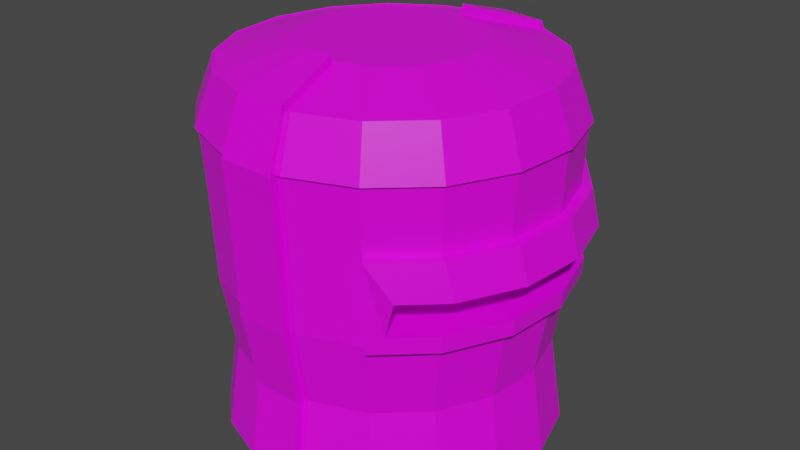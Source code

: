 # Source: copper_helmet_heavy.blend  (saved by Blender 2.90.8; exported with 4.5.12 LTS)
import bpy
from mathutils import Matrix  # noqa: F401  (used for matrix-valued properties, if any)

bpy.ops.wm.read_factory_settings(use_empty=True)
scene = bpy.context.scene
scene.name = 'Scene'

# ---- collections
col_collection = bpy.data.collections.new('Collection'); scene.collection.children.link(col_collection)

# ---- images (referenced by path relative to the original .blend; pixels are not part of the script)
import os
ASSET_DIR = os.environ.get("B2B_ASSET_DIR", "")  # directory of the original .blend (textures are referenced by path, not embedded)
HERE = os.path.dirname(os.path.abspath(__file__))  # packed textures are extracted next to this script under _unpacked/

def load_image(name, relpath, width, height, colorspace="sRGB"):
    """Load a texture the original file referenced (path relative to the .blend, or extracted next to this script)."""
    p = next((c for c in (os.path.join(HERE, relpath), os.path.join(ASSET_DIR, relpath)) if relpath and os.path.exists(c)), "")
    if p:
        img = bpy.data.images.load(p, check_existing=True)
        img.name = name
    else:  # same state as the original file: an image datablock whose file is absent (Cycles renders it pink)
        img = bpy.data.images.new(name, width, height)
        img.source = "FILE"
        img.filepath = "//" + (relpath or name)
    img.colorspace_settings.name = colorspace
    return img
img_colourpalette_png = load_image('colourpalette.png', 'colourpalette.png', 1024, 1024, 'sRGB')

# ---- materials (node trees are filled in below, after node groups)
mat_material = bpy.data.materials.new('Material')
mat_material.alpha_threshold = 0.0
mat_material.use_transparent_shadow = False
mat_material.line_color = (0.0, 0.0, 0.0, 1.0)

# ---- material node trees
mat_material.use_nodes = True; mat_material.node_tree.nodes.clear()
_N = mat_material.node_tree.nodes; _L = mat_material.node_tree.links
n0 = _N.new('ShaderNodeOutputMaterial'); n0.name = 'Material Output'; n0.location = (300, 300)
n1 = _N.new('ShaderNodeBsdfPrincipled'); n1.name = 'Principled BSDF'; n1.location = (10, 300)
n1.distribution = 'GGX'
n1.subsurface_method = 'BURLEY'
n1.inputs[2].default_value = 0.4
n1.inputs[3].default_value = 1.45
n1.inputs[27].default_value = (0.0, 0.0, 0.0, 1.0)
n1.inputs[28].default_value = 1.0
n2 = _N.new('ShaderNodeTexImage'); n2.name = 'Image Texture'; n2.location = (-307, 223)
n2.image = img_colourpalette_png
n3 = _N.new('ShaderNodeTexCoord'); n3.name = 'Texture Coordinate'; n3.location = (-499, 238)
_L.new(n1.outputs[0], n0.inputs[0])
_L.new(n2.outputs[0], n1.inputs[0])
_L.new(n3.outputs[2], n2.inputs[0])
n0.is_active_output = True

# ---- world
world_world = bpy.data.worlds.new('World'); scene.world = world_world
world_world.use_nodes = True; world_world.node_tree.nodes.clear()
_N = world_world.node_tree.nodes; _L = world_world.node_tree.links
n0 = _N.new('ShaderNodeOutputWorld'); n0.name = 'World Output'; n0.location = (300, 300)
n1 = _N.new('ShaderNodeBackground'); n1.name = 'Background'; n1.location = (10, 300)
n1.inputs[0].default_value = (0.05088, 0.05088, 0.05088, 1.0)
_L.new(n1.outputs[0], n0.inputs[0])
n0.is_active_output = True
world_world.color = (0.05088, 0.05088, 0.05088)
world_world.use_sun_shadow = False
world_world.sun_shadow_jitter_overblur = 0.0

# ---- meshes
me_cylinder = bpy.data.meshes.new('Cylinder')
me_cylinder.from_pydata([(6.247e-09, 0.9405, -0.7716), (0.3434, 0.877, -0.7716), (0.6404, 0.6951, -0.7716), (0.8509, 0.4192, -0.7716), (0.9465, 0.08678, -0.7716), (0.9143, -0.2574, -0.7716), (0.7586, -0.5668, -0.7716), (0.5004, -0.7997, -0.7716), (0.1456, -0.9247, -0.7716), (-0.1747, -0.9245, -0.7716), (-0.5004, -0.7997, -0.7716), (-0.7586, -0.5668, -0.7716), (-0.9143, -0.2574, -0.7716), (-0.9465, 0.08678, -0.7716), (-0.8509, 0.4192, -0.7716), (-0.6404, 0.6951, -0.7716), (-0.3434, 0.877, -0.7716), (0.02898, 0.555, 0.992), (-8.487e-09, 1.064, 0.5943), (0.02895, 0.9519, 0.8796), (0.1735, 0.528, 0.992), (0.3559, 0.9977, 0.5935), (0.3169, 0.898, 0.8796), (0.3584, 0.3932, 1.0), (0.7167, 0.7862, 0.5943), (0.643, 0.7053, 0.8812), (0.4763, 0.2372, 1.0), (0.9524, 0.4742, 0.5943), (0.8544, 0.4254, 0.8812), (0.5298, 0.04909, 1.0), (1.059, 0.09816, 0.5943), (0.9503, 0.08806, 0.8812), (0.5117, -0.1456, 1.0), (1.023, -0.2912, 0.5943), (0.918, -0.2612, 0.8812), (0.4246, -0.3206, 1.0), (0.849, -0.6411, 0.5943), (0.7616, -0.5752, 0.8812), (0.2801, -0.4524, 1.0), (0.5601, -0.9046, 0.5943), (0.5024, -0.8115, 0.8812), (0.07349, -0.5509, 0.992), (0.1665, -1.046, 0.5935), (0.1465, -0.941, 0.8796), (-0.07349, -0.5509, 0.992), (-0.1665, -1.046, 0.5935), (-0.1465, -0.941, 0.8796), (-0.2801, -0.4524, 1.0), (-0.5601, -0.9046, 0.5943), (-0.5024, -0.8115, 0.8812), (-0.4246, -0.3206, 1.0), (-0.849, -0.6411, 0.5943), (-0.7616, -0.5752, 0.8812), (-0.5117, -0.1456, 1.0), (-1.023, -0.2912, 0.5943), (-0.918, -0.2612, 0.8812), (-0.5298, 0.04909, 1.0), (-1.059, 0.09817, 0.5943), (-0.9503, 0.08806, 0.8812), (-0.4763, 0.2372, 1.0), (-0.9524, 0.4742, 0.5943), (-0.8544, 0.4254, 0.8812), (-0.3584, 0.3932, 1.0), (-0.7167, 0.7862, 0.5943), (-0.643, 0.7053, 0.8812), (-0.1922, 0.4961, 1.0), (-0.3843, 0.9921, 0.5943), (-0.3448, 0.89, 0.8812), (0.02854, 1.016, -0.3108), (0.02853, 1.037, 0.2203), (0.3481, 0.9775, 0.2203), (0.3404, 0.9577, -0.3109), (-0.3689, 0.9523, -0.3114), (-0.3766, 0.9722, 0.22), (0.7607, 0.6867, 0.009701), (0.7518, 0.677, -0.2103), (0.9298, 0.463, 0.009695), (0.9177, 0.457, -0.2103), (1.034, 0.09584, 0.009695), (1.021, 0.0946, -0.2103), (0.999, -0.2842, 0.009695), (0.9861, -0.2806, -0.2103), (0.8289, -0.6259, 0.009696), (0.8181, -0.6178, -0.2103), (0.6215, -0.8148, 0.009701), (0.6146, -0.8036, -0.2103), (0.1626, -1.025, 0.2203), (0.1586, -1.004, -0.3109), (-0.1626, -1.025, 0.2203), (-0.1586, -1.004, -0.3109), (-0.5489, -0.8864, 0.22), (-0.5376, -0.8683, -0.3114), (-0.832, -0.6283, 0.22), (-0.815, -0.6155, -0.3114), (-1.003, -0.2853, 0.22), (-0.9823, -0.2795, -0.3114), (-1.038, 0.0962, 0.22), (-1.017, 0.09423, -0.3114), (-0.9333, 0.4647, 0.22), (-0.9142, 0.4552, -0.3114), (-0.7024, 0.7705, 0.22), (-0.688, 0.7548, -0.3114), (0.7024, 0.7705, 0.22), (0.688, 0.7548, -0.3114), (0.5489, -0.8864, 0.22), (0.5376, -0.8683, -0.3114), (0.815, -0.6155, -0.3114), (0.832, -0.6283, 0.22), (0.9823, -0.2795, -0.3114), (1.003, -0.2853, 0.22), (1.017, 0.09423, -0.3114), (1.038, 0.0962, 0.22), (0.9142, 0.4552, -0.3114), (0.9333, 0.4647, 0.22), (0.6412, 0.4897, 0.02306), (0.6291, 0.4837, -0.1969), (0.7456, 0.1226, 0.02306), (0.7322, 0.1213, -0.1969), (0.7104, -0.2575, 0.02306), (0.6975, -0.2538, -0.1969), (0.5403, -0.5992, 0.02306), (0.5295, -0.5911, -0.1969), (0.4721, 0.7135, 0.02307), (0.4632, 0.7037, -0.1969), (0.3329, -0.7881, 0.02307), (0.326, -0.7768, -0.1969), (0.02855, 1.01, -1.267), (0.3421, 0.952, -1.267), (0.6942, 0.7535, -1.296), (0.9225, 0.4545, -1.296), (1.026, 0.09408, -1.296), (0.9912, -0.279, -1.296), (0.8224, -0.6145, -1.296), (0.5425, -0.8669, -1.296), (0.1595, -0.998, -1.267), (-0.1595, -0.998, -1.267), (-0.5425, -0.8669, -1.296), (-0.8224, -0.6145, -1.296), (-0.9912, -0.279, -1.296), (-1.026, 0.09408, -1.296), (-0.9225, 0.4545, -1.296), (-0.6942, 0.7535, -1.296), (-0.3723, 0.9508, -1.296), (0.3448, 0.89, 0.8812), (0.3843, 0.9921, 0.5943), (0.0286, 1.059, 0.5935), (-9.872e-08, 0.9544, 0.8812), (0.1922, 0.4961, 1.0), (-2.384e-07, 0.532, 1.0), (0.1754, -0.9382, 0.8812), (0.1955, -1.046, 0.5943), (0.09776, -0.523, 1.0), (-0.1754, -0.9382, 0.8812), (-0.1955, -1.046, 0.5943), (-0.09776, -0.523, 1.0), (-5.658e-09, 1.043, 0.22), (0.3689, 0.9523, -0.3114), (0.3149, 0.8824, -0.7716), (0.1877, -1.004, -0.3114), (0.1747, -0.9245, -0.7716), (-0.1877, -1.004, -0.3114), (-0.1456, -0.9247, -0.7716), (0.02857, 0.9354, -0.7715), (-2.829e-09, 1.021, -0.3114), (0.3766, 0.9722, 0.22), (0.1916, -1.025, 0.22), (-0.1916, -1.025, 0.22), (6.618e-10, 1.02, -1.296), (0.3723, 0.9508, -1.296), (0.1894, -1.002, -1.296), (-0.1894, -1.002, -1.296), (0.03846, 0.9887, -0.7721), (0.3248, 0.9357, -0.7722), (0.1456, -0.9789, -0.7722), (-0.1456, -0.9789, -0.7722), (0.3657, 1.05, 0.6013), (0.03846, 1.112, 0.6013), (0.03602, 0.9897, 0.9177), (0.3239, 0.9359, 0.9177), (-0.1665, -1.1, 0.6013), (0.1665, -1.1, 0.6013), (0.1465, -0.9795, 0.9177), (-0.1465, -0.9795, 0.9177), (0.03843, 1.069, -0.3165), (0.3503, 1.011, -0.3166), (0.03848, 1.091, 0.2177), (0.3581, 1.031, 0.2177), (0.1586, -1.058, -0.3165), (-0.1586, -1.058, -0.3165), (0.1626, -1.079, 0.2177), (-0.1626, -1.079, 0.2177), (0.1762, 0.5428, 1.044), (0.03174, 0.5698, 1.044), (0.07349, -0.5659, 1.044), (-0.07349, -0.5659, 1.044), (0.0383, 1.063, -1.259), (0.3519, 1.005, -1.259), (0.1595, -1.052, -1.259), (-0.1595, -1.052, -1.259), (0.3523, 0.908, 0.8886), (0.3917, 1.01, 0.6017), (-0.0003538, 1.083, 0.6017), (-0.0004716, 0.9739, 0.8886), (0.6561, 0.7197, 0.8886), (0.7299, 0.8007, 0.6017), (0.8718, 0.4341, 0.8886), (0.9698, 0.4829, 0.6017), (0.9698, 0.08986, 0.8886), (1.079, 0.09997, 0.6017), (0.9368, -0.2665, 0.8886), (1.042, -0.2965, 0.6017), (0.7772, -0.5869, 0.8886), (0.8646, -0.6529, 0.6017), (0.5127, -0.8281, 0.8886), (0.5703, -0.9211, 0.6017), (0.1794, -0.9573, 0.8886), (0.1994, -1.065, 0.6017), (-0.1794, -0.9573, 0.8886), (-0.1994, -1.065, 0.6017), (-0.5127, -0.8281, 0.8886), (-0.5703, -0.9211, 0.6017), (-0.7772, -0.5869, 0.8886), (-0.8646, -0.6529, 0.6017), (-0.9368, -0.2665, 0.8886), (-1.042, -0.2965, 0.6017), (-0.9698, 0.08986, 0.8886), (-1.079, 0.09997, 0.6017), (-0.8718, 0.4341, 0.8886), (-0.9698, 0.4829, 0.6017), (-0.6561, 0.7197, 0.8886), (-0.7299, 0.8007, 0.6017), (-0.3518, 0.9082, 0.8886), (-0.3914, 1.01, 0.6017), (0.3212, 0.9171, 0.8869), (0.3602, 1.017, 0.6008), (0.03144, 1.078, 0.6008), (0.03178, 0.9712, 0.8869), (0.1472, -0.9605, 0.8869), (0.1672, -1.066, 0.6008), (-0.1472, -0.9605, 0.8869), (-0.1672, -1.066, 0.6008), (0.7534, 0.8095, 0.2183), (0.7388, 0.794, -0.3141), (0.5918, -0.9342, 0.2183), (0.5803, -0.9163, -0.3141), (0.8662, -0.6541, -0.3139), (0.8832, -0.667, 0.2188), (1.044, -0.2971, -0.3139), (1.065, -0.3029, 0.2188), (1.081, 0.1002, -0.3139), (1.102, 0.1021, 0.2188), (0.9717, 0.4838, -0.3139), (0.9908, 0.4934, 0.2188), (0.8736, 0.7261, 0.007525), (0.8025, 0.7163, -0.213), (0.7263, -0.8628, 0.007525), (0.6572, -0.8515, -0.213), (0.8694, -0.6565, -0.2128), (0.9424, -0.6646, 0.008488), (1.048, -0.2981, -0.2127), (1.123, -0.3018, 0.0085), (1.085, 0.1005, -0.2127), (1.16, 0.1018, 0.0085), (0.9752, 0.4856, -0.2128), (1.049, 0.4916, 0.008488)], [], [(73, 66, 18, 155), (102, 24, 27, 113), (113, 27, 30, 111), (111, 30, 33, 109), (109, 33, 36, 107), (107, 36, 39, 104), (104, 39, 150, 165), (89, 161, 174, 188), (166, 153, 48, 90), (90, 48, 51, 92), (92, 51, 54, 94), (94, 54, 57, 96), (96, 57, 60, 98), (98, 60, 63, 100), (100, 63, 66, 73), (126, 162, 171, 195), (164, 144, 24, 102), (12, 13, 139, 138), (8, 87, 187, 173), (157, 127, 196, 172), (57, 54, 224, 226), (25, 143, 147, 23), (143, 25, 203, 199), (28, 25, 23, 26), (152, 49, 219, 217), (31, 28, 26, 29), (46, 152, 217, 239), (34, 31, 29, 32), (24, 144, 200, 204), (37, 34, 32, 35), (48, 153, 218, 220), (40, 37, 35, 38), (153, 45, 240, 218), (149, 40, 38, 151), (71, 157, 172, 184), (134, 8, 173, 197), (37, 40, 213, 211), (49, 152, 154, 47), (61, 64, 229, 227), (52, 49, 47, 50), (39, 36, 212, 214), (55, 52, 50, 53), (63, 60, 228, 230), (58, 55, 53, 56), (28, 31, 207, 205), (61, 58, 56, 59), (42, 150, 216, 238), (64, 61, 59, 62), (52, 55, 223, 221), (67, 64, 62, 65), (30, 27, 206, 208), (146, 67, 65, 148), (147, 148, 65, 62, 59, 56, 53, 50, 47, 154, 151, 38, 35, 32, 29, 26, 23), (1, 156, 103, 2), (156, 164, 102, 103), (69, 145, 176, 185), (135, 134, 197, 198), (15, 101, 72, 16), (101, 100, 73, 72), (14, 99, 101, 15), (99, 98, 100, 101), (13, 97, 99, 14), (97, 96, 98, 99), (12, 95, 97, 13), (95, 94, 96, 97), (11, 93, 95, 12), (93, 92, 94, 95), (10, 91, 93, 11), (91, 90, 92, 93), (9, 160, 91, 10), (160, 166, 90, 91), (41, 44, 194, 193), (127, 126, 195, 196), (7, 105, 158, 159), (105, 104, 165, 158), (6, 106, 105, 7), (83, 81, 119, 121), (5, 108, 106, 6), (78, 80, 118, 116), (4, 110, 108, 5), (75, 74, 122, 123), (3, 112, 110, 4), (77, 75, 123, 115), (2, 103, 112, 3), (82, 84, 124, 120), (16, 72, 163, 0), (72, 73, 155, 163), (74, 75, 254, 253), (80, 78, 262, 260), (108, 110, 249, 247), (79, 81, 259, 261), (109, 107, 246, 248), (103, 102, 241, 242), (82, 80, 260, 258), (106, 108, 247, 245), (102, 113, 252, 241), (81, 83, 257, 259), (107, 104, 243, 246), (76, 74, 253, 264), (121, 120, 124, 125), (119, 118, 120, 121), (117, 116, 118, 119), (115, 114, 116, 117), (123, 122, 114, 115), (74, 76, 114, 122), (84, 85, 125, 124), (79, 77, 115, 117), (80, 82, 120, 118), (85, 83, 121, 125), (76, 78, 116, 114), (81, 79, 117, 119), (167, 168, 128, 129, 130, 131, 132, 133, 169, 170, 136, 137, 138, 139, 140, 141, 142), (5, 6, 132, 131), (13, 14, 140, 139), (6, 7, 133, 132), (14, 15, 141, 140), (7, 159, 169, 133), (44, 46, 182, 194), (15, 16, 142, 141), (88, 89, 188, 190), (1, 2, 128, 168), (16, 0, 167, 142), (9, 10, 136, 170), (2, 3, 129, 128), (10, 11, 137, 136), (3, 4, 130, 129), (11, 12, 138, 137), (4, 5, 131, 130), (149, 43, 237, 215), (54, 51, 222, 224), (22, 20, 147, 143), (17, 19, 146, 148), (20, 17, 148, 147), (45, 46, 239, 240), (41, 43, 149, 151), (67, 146, 202, 231), (46, 44, 154, 152), (44, 41, 151, 154), (145, 69, 155, 18), (157, 71, 156, 1), (87, 8, 159, 158), (161, 89, 160, 9), (68, 162, 0, 163), (69, 68, 163, 155), (70, 21, 144, 164), (71, 70, 164, 156), (42, 86, 165, 150), (86, 87, 158, 165), (88, 45, 153, 166), (89, 88, 166, 160), (126, 127, 168, 167), (134, 135, 170, 169), (8, 134, 169, 159), (127, 157, 1, 168), (162, 126, 167, 0), (135, 161, 9, 170), (189, 180, 179, 190), (185, 176, 175, 186), (175, 176, 177, 178), (178, 177, 192, 191), (179, 180, 181, 182), (182, 181, 193, 194), (171, 183, 184, 172), (183, 185, 186, 184), (173, 187, 188, 174), (187, 189, 190, 188), (171, 172, 196, 195), (173, 174, 198, 197), (22, 21, 175, 178), (161, 135, 198, 174), (162, 68, 183, 171), (145, 19, 177, 176), (68, 69, 185, 183), (20, 22, 178, 191), (21, 70, 186, 175), (19, 17, 192, 177), (70, 71, 184, 186), (17, 20, 191, 192), (86, 42, 180, 189), (42, 43, 181, 180), (87, 86, 189, 187), (43, 41, 193, 181), (45, 88, 190, 179), (46, 45, 179, 182), (204, 200, 199, 203), (206, 204, 203, 205), (208, 206, 205, 207), (210, 208, 207, 209), (212, 210, 209, 211), (214, 212, 211, 213), (216, 214, 213, 215), (220, 218, 217, 219), (222, 220, 219, 221), (224, 222, 221, 223), (226, 224, 223, 225), (228, 226, 225, 227), (230, 228, 227, 229), (232, 230, 229, 231), (201, 232, 231, 202), (234, 233, 199, 200), (236, 235, 201, 202), (237, 238, 216, 215), (240, 239, 217, 218), (33, 30, 208, 210), (55, 58, 225, 223), (31, 34, 209, 207), (21, 22, 233, 234), (66, 63, 230, 232), (150, 39, 214, 216), (19, 145, 235, 236), (144, 21, 234, 200), (64, 67, 231, 229), (40, 149, 215, 213), (51, 48, 220, 222), (22, 143, 199, 233), (27, 24, 204, 206), (49, 52, 221, 219), (146, 19, 236, 202), (25, 28, 205, 203), (60, 57, 226, 228), (36, 33, 210, 212), (145, 18, 201, 235), (18, 66, 232, 201), (58, 61, 227, 225), (34, 37, 211, 209), (43, 42, 238, 237), (253, 254, 242, 241), (256, 255, 243, 244), (257, 256, 244, 245), (255, 258, 246, 243), (259, 257, 245, 247), (258, 260, 248, 246), (261, 259, 247, 249), (260, 262, 250, 248), (263, 261, 249, 251), (262, 264, 252, 250), (254, 263, 251, 242), (264, 253, 241, 252), (111, 109, 248, 250), (77, 79, 261, 263), (104, 105, 244, 243), (85, 84, 255, 256), (110, 112, 251, 249), (78, 76, 264, 262), (83, 85, 256, 257), (113, 111, 250, 252), (75, 77, 263, 254), (105, 106, 245, 244), (84, 82, 258, 255), (112, 103, 242, 251)])
_uv = me_cylinder.uv_layers.new(name='UVMap')
_uv.uv.foreach_set('vector', [0.8028, 0.3886, 0.8028, 0.3886, 0.8028, 0.3886, 0.8028, 0.3886, 0.8028, 0.3886, 0.8028, 0.3886, 0.8028, 0.3886, 0.8028, 0.3886, 0.8028, 0.3886, 0.8028, 0.3886, 0.8028, 0.3886, 0.8028, 0.3886, 0.8028, 0.3886, 0.8028, 0.3886, 0.8028, 0.3886, 0.8028, 0.3886, 0.8028, 0.3886, 0.8028, 0.3886, 0.8028, 0.3886, 0.8028, 0.3886, 0.8028, 0.3886, 0.8028, 0.3886, 0.8028, 0.3886, 0.8028, 0.3886, 0.8028, 0.3886, 0.8028, 0.3886, 0.8028, 0.3886, 0.8028, 0.3886, 0.6317, 0.428, 0.6317, 0.428, 0.6317, 0.428, 0.6317, 0.428, 0.8028, 0.3886, 0.8028, 0.3886, 0.8028, 0.3886, 0.8028, 0.3886, 0.8028, 0.3886, 0.8028, 0.3886, 0.8028, 0.3886, 0.8028, 0.3886, 0.8028, 0.3886, 0.8028, 0.3886, 0.8028, 0.3886, 0.8028, 0.3886, 0.8028, 0.3886, 0.8028, 0.3886, 0.8028, 0.3886, 0.8028, 0.3886, 0.8028, 0.3886, 0.8028, 0.3886, 0.8028, 0.3886, 0.8028, 0.3886, 0.8028, 0.3886, 0.8028, 0.3886, 0.8028, 0.3886, 0.8028, 0.3886, 0.8028, 0.3886, 0.8028, 0.3886, 0.8028, 0.3886, 0.8028, 0.3886, 0.6317, 0.428, 0.6317, 0.428, 0.6317, 0.428, 0.6317, 0.428, 0.8028, 0.3886, 0.8028, 0.3886, 0.8028, 0.3886, 0.8028, 0.3886, 0.8028, 0.3886, 0.8028, 0.3886, 0.8028, 0.3886, 0.8028, 0.3886, 0.6317, 0.428, 0.6317, 0.428, 0.6317, 0.428, 0.6317, 0.428, 0.6317, 0.428, 0.6317, 0.428, 0.6317, 0.428, 0.6317, 0.428, 0.6398, 0.2311, 0.6398, 0.2311, 0.6398, 0.2311, 0.6398, 0.2311, 0.8028, 0.3886, 0.8028, 0.3886, 0.8028, 0.3886, 0.8028, 0.3886, 0.6398, 0.2311, 0.6398, 0.2311, 0.6398, 0.2311, 0.6398, 0.2311, 0.8028, 0.3886, 0.8028, 0.3886, 0.8028, 0.3886, 0.8028, 0.3886, 0.6398, 0.2311, 0.6398, 0.2311, 0.6398, 0.2311, 0.6398, 0.2311, 0.8028, 0.3886, 0.8028, 0.3886, 0.8028, 0.3886, 0.8028, 0.3886, 0.6398, 0.2311, 0.6398, 0.2311, 0.6398, 0.2311, 0.6398, 0.2311, 0.8028, 0.3886, 0.8028, 0.3886, 0.8028, 0.3886, 0.8028, 0.3886, 0.6398, 0.2311, 0.6398, 0.2311, 0.6398, 0.2311, 0.6398, 0.2311, 0.8028, 0.3886, 0.8028, 0.3886, 0.8028, 0.3886, 0.8028, 0.3886, 0.6398, 0.2311, 0.6398, 0.2311, 0.6398, 0.2311, 0.6398, 0.2311, 0.8028, 0.3886, 0.8028, 0.3886, 0.8028, 0.3886, 0.8028, 0.3886, 0.6398, 0.2311, 0.6398, 0.2311, 0.6398, 0.2311, 0.6398, 0.2311, 0.8028, 0.3886, 0.8028, 0.3886, 0.8028, 0.3886, 0.8028, 0.3886, 0.6317, 0.428, 0.6317, 0.428, 0.6317, 0.428, 0.6317, 0.428, 0.6317, 0.428, 0.6317, 0.428, 0.6317, 0.428, 0.6317, 0.428, 0.6398, 0.2311, 0.6398, 0.2311, 0.6398, 0.2311, 0.6398, 0.2311, 0.8028, 0.3886, 0.8028, 0.3886, 0.8028, 0.3886, 0.8028, 0.3886, 0.6398, 0.2311, 0.6398, 0.2311, 0.6398, 0.2311, 0.6398, 0.2311, 0.8028, 0.3886, 0.8028, 0.3886, 0.8028, 0.3886, 0.8028, 0.3886, 0.6398, 0.2311, 0.6398, 0.2311, 0.6398, 0.2311, 0.6398, 0.2311, 0.8028, 0.3886, 0.8028, 0.3886, 0.8028, 0.3886, 0.8028, 0.3886, 0.6398, 0.2311, 0.6398, 0.2311, 0.6398, 0.2311, 0.6398, 0.2311, 0.8028, 0.3886, 0.8028, 0.3886, 0.8028, 0.3886, 0.8028, 0.3886, 0.6398, 0.2311, 0.6398, 0.2311, 0.6398, 0.2311, 0.6398, 0.2311, 0.8028, 0.3886, 0.8028, 0.3886, 0.8028, 0.3886, 0.8028, 0.3886, 0.6398, 0.2311, 0.6398, 0.2311, 0.6398, 0.2311, 0.6398, 0.2311, 0.8028, 0.3886, 0.8028, 0.3886, 0.8028, 0.3886, 0.8028, 0.3886, 0.6398, 0.2311, 0.6398, 0.2311, 0.6398, 0.2311, 0.6398, 0.2311, 0.8028, 0.3886, 0.8028, 0.3886, 0.8028, 0.3886, 0.8028, 0.3886, 0.6398, 0.2311, 0.6398, 0.2311, 0.6398, 0.2311, 0.6398, 0.2311, 0.8028, 0.3886, 0.8028, 0.3886, 0.8028, 0.3886, 0.8028, 0.3886, 0.8028, 0.3886, 0.8028, 0.3886, 0.8028, 0.3886, 0.8028, 0.3886, 0.8028, 0.3886, 0.8028, 0.3886, 0.8028, 0.3886, 0.8028, 0.3886, 0.8028, 0.3886, 0.8028, 0.3886, 0.8028, 0.3886, 0.8028, 0.3886, 0.8028, 0.3886, 0.8028, 0.3886, 0.8028, 0.3886, 0.8028, 0.3886, 0.8028, 0.3886, 0.8028, 0.3886, 0.8028, 0.3886, 0.8028, 0.3886, 0.8028, 0.3886, 0.8028, 0.3886, 0.8028, 0.3886, 0.8028, 0.3886, 0.8028, 0.3886, 0.6317, 0.428, 0.6317, 0.428, 0.6317, 0.428, 0.6317, 0.428, 0.6317, 0.428, 0.6317, 0.428, 0.6317, 0.428, 0.6317, 0.428, 0.8028, 0.3886, 0.8028, 0.3886, 0.8028, 0.3886, 0.8028, 0.3886, 0.8028, 0.3886, 0.8028, 0.3886, 0.8028, 0.3886, 0.8028, 0.3886, 0.8028, 0.3886, 0.8028, 0.3886, 0.8028, 0.3886, 0.8028, 0.3886, 0.8028, 0.3886, 0.8028, 0.3886, 0.8028, 0.3886, 0.8028, 0.3886, 0.8028, 0.3886, 0.8028, 0.3886, 0.8028, 0.3886, 0.8028, 0.3886, 0.8028, 0.3886, 0.8028, 0.3886, 0.8028, 0.3886, 0.8028, 0.3886, 0.8028, 0.3886, 0.8028, 0.3886, 0.8028, 0.3886, 0.8028, 0.3886, 0.8028, 0.3886, 0.8028, 0.3886, 0.8028, 0.3886, 0.8028, 0.3886, 0.8028, 0.3886, 0.8028, 0.3886, 0.8028, 0.3886, 0.8028, 0.3886, 0.8028, 0.3886, 0.8028, 0.3886, 0.8028, 0.3886, 0.8028, 0.3886, 0.8028, 0.3886, 0.8028, 0.3886, 0.8028, 0.3886, 0.8028, 0.3886, 0.8028, 0.3886, 0.8028, 0.3886, 0.8028, 0.3886, 0.8028, 0.3886, 0.8028, 0.3886, 0.8028, 0.3886, 0.8028, 0.3886, 0.8028, 0.3886, 0.8028, 0.3886, 0.8028, 0.3886, 0.8028, 0.3886, 0.8028, 0.3886, 0.6317, 0.428, 0.6317, 0.428, 0.6317, 0.428, 0.6317, 0.428, 0.6317, 0.428, 0.6317, 0.428, 0.6317, 0.428, 0.6317, 0.428, 0.8028, 0.3886, 0.8028, 0.3886, 0.8028, 0.3886, 0.8028, 0.3886, 0.8028, 0.3886, 0.8028, 0.3886, 0.8028, 0.3886, 0.8028, 0.3886, 0.8028, 0.3886, 0.8028, 0.3886, 0.8028, 0.3886, 0.8028, 0.3886, 0.9752, 0.5855, 0.9752, 0.5855, 0.9752, 0.5855, 0.9752, 0.5855, 0.8028, 0.3886, 0.8028, 0.3886, 0.8028, 0.3886, 0.8028, 0.3886, 0.9752, 0.5855, 0.9752, 0.5855, 0.9752, 0.5855, 0.9752, 0.5855, 0.8028, 0.3886, 0.8028, 0.3886, 0.8028, 0.3886, 0.8028, 0.3886, 0.9752, 0.5855, 0.9752, 0.5855, 0.9752, 0.5855, 0.9752, 0.5855, 0.8028, 0.3886, 0.8028, 0.3886, 0.8028, 0.3886, 0.8028, 0.3886, 0.9752, 0.5855, 0.9752, 0.5855, 0.9752, 0.5855, 0.9752, 0.5855, 0.8028, 0.3886, 0.8028, 0.3886, 0.8028, 0.3886, 0.8028, 0.3886, 0.9752, 0.5855, 0.9752, 0.5855, 0.9752, 0.5855, 0.9752, 0.5855, 0.8028, 0.3886, 0.8028, 0.3886, 0.8028, 0.3886, 0.8028, 0.3886, 0.8028, 0.3886, 0.8028, 0.3886, 0.8028, 0.3886, 0.8028, 0.3886, 0.6412, 0.428, 0.6412, 0.428, 0.6412, 0.428, 0.6412, 0.428, 0.6412, 0.428, 0.6412, 0.428, 0.6412, 0.428, 0.6412, 0.428, 0.6412, 0.428, 0.6412, 0.428, 0.6412, 0.428, 0.6412, 0.428, 0.6412, 0.428, 0.6412, 0.428, 0.6412, 0.428, 0.6412, 0.428, 0.6412, 0.428, 0.6412, 0.428, 0.6412, 0.428, 0.6412, 0.428, 0.6412, 0.428, 0.6412, 0.428, 0.6412, 0.428, 0.6412, 0.428, 0.6412, 0.428, 0.6412, 0.428, 0.6412, 0.428, 0.6412, 0.428, 0.6412, 0.428, 0.6412, 0.428, 0.6412, 0.428, 0.6412, 0.428, 0.6412, 0.428, 0.6412, 0.428, 0.6412, 0.428, 0.6412, 0.428, 0.6412, 0.428, 0.6412, 0.428, 0.6412, 0.428, 0.6412, 0.428, 0.6412, 0.428, 0.6412, 0.428, 0.6412, 0.428, 0.6412, 0.428, 0.6412, 0.428, 0.6412, 0.428, 0.6412, 0.428, 0.6412, 0.428, 0.9752, 0.5855, 0.9752, 0.5855, 0.9752, 0.5855, 0.9752, 0.5855, 0.9752, 0.5855, 0.9752, 0.5855, 0.9752, 0.5855, 0.9752, 0.5855, 0.9752, 0.5855, 0.9752, 0.5855, 0.9752, 0.5855, 0.9752, 0.5855, 0.9752, 0.5855, 0.9752, 0.5855, 0.9752, 0.5855, 0.9752, 0.5855, 0.9752, 0.5855, 0.9752, 0.5855, 0.9752, 0.5855, 0.9752, 0.5855, 0.9752, 0.5855, 0.9752, 0.5855, 0.9752, 0.5855, 0.9752, 0.5855, 0.9752, 0.5855, 0.9752, 0.5855, 0.9752, 0.5855, 0.9752, 0.5855, 0.9752, 0.5855, 0.9752, 0.5855, 0.9752, 0.5855, 0.9752, 0.5855, 0.9752, 0.5855, 0.9752, 0.5855, 0.9752, 0.5855, 0.9752, 0.5855, 0.9752, 0.5855, 0.9752, 0.5855, 0.9752, 0.5855, 0.9752, 0.5855, 0.9752, 0.5855, 0.9752, 0.5855, 0.9752, 0.5855, 0.9752, 0.5855, 0.9752, 0.5855, 0.9752, 0.5855, 0.9752, 0.5855, 0.9752, 0.5855, 0.8028, 0.3886, 0.8028, 0.3886, 0.8028, 0.3886, 0.8028, 0.3886, 0.8028, 0.3886, 0.8028, 0.3886, 0.8028, 0.3886, 0.8028, 0.3886, 0.8028, 0.3886, 0.8028, 0.3886, 0.8028, 0.3886, 0.8028, 0.3886, 0.8028, 0.3886, 0.8028, 0.3886, 0.8028, 0.3886, 0.8028, 0.3886, 0.8028, 0.3886, 0.8028, 0.3886, 0.8028, 0.3886, 0.8028, 0.3886, 0.8028, 0.3886, 0.8028, 0.3886, 0.8028, 0.3886, 0.8028, 0.3886, 0.8028, 0.3886, 0.8028, 0.3886, 0.8028, 0.3886, 0.8028, 0.3886, 0.8028, 0.3886, 0.8028, 0.3886, 0.8028, 0.3886, 0.8028, 0.3886, 0.8028, 0.3886, 0.8028, 0.3886, 0.8028, 0.3886, 0.8028, 0.3886, 0.8028, 0.3886, 0.6317, 0.428, 0.6317, 0.428, 0.6317, 0.428, 0.6317, 0.428, 0.8028, 0.3886, 0.8028, 0.3886, 0.8028, 0.3886, 0.8028, 0.3886, 0.6317, 0.428, 0.6317, 0.428, 0.6317, 0.428, 0.6317, 0.428, 0.8028, 0.3886, 0.8028, 0.3886, 0.8028, 0.3886, 0.8028, 0.3886, 0.8028, 0.3886, 0.8028, 0.3886, 0.8028, 0.3886, 0.8028, 0.3886, 0.8028, 0.3886, 0.8028, 0.3886, 0.8028, 0.3886, 0.8028, 0.3886, 0.8028, 0.3886, 0.8028, 0.3886, 0.8028, 0.3886, 0.8028, 0.3886, 0.8028, 0.3886, 0.8028, 0.3886, 0.8028, 0.3886, 0.8028, 0.3886, 0.8028, 0.3886, 0.8028, 0.3886, 0.8028, 0.3886, 0.8028, 0.3886, 0.8028, 0.3886, 0.8028, 0.3886, 0.8028, 0.3886, 0.8028, 0.3886, 0.8028, 0.3886, 0.8028, 0.3886, 0.8028, 0.3886, 0.8028, 0.3886, 0.6398, 0.2311, 0.6398, 0.2311, 0.6398, 0.2311, 0.6398, 0.2311, 0.6398, 0.2311, 0.6398, 0.2311, 0.6398, 0.2311, 0.6398, 0.2311, 0.8028, 0.3886, 0.8028, 0.3886, 0.8028, 0.3886, 0.8028, 0.3886, 0.8028, 0.3886, 0.8028, 0.3886, 0.8028, 0.3886, 0.8028, 0.3886, 0.8028, 0.3886, 0.8028, 0.3886, 0.8028, 0.3886, 0.8028, 0.3886, 0.8028, 0.3886, 0.8028, 0.3886, 0.8028, 0.3886, 0.8028, 0.3886, 0.8028, 0.3886, 0.8028, 0.3886, 0.8028, 0.3886, 0.8028, 0.3886, 0.6398, 0.2311, 0.6398, 0.2311, 0.6398, 0.2311, 0.6398, 0.2311, 0.8028, 0.3886, 0.8028, 0.3886, 0.8028, 0.3886, 0.8028, 0.3886, 0.8028, 0.3886, 0.8028, 0.3886, 0.8028, 0.3886, 0.8028, 0.3886, 0.8028, 0.3886, 0.8028, 0.3886, 0.8028, 0.3886, 0.8028, 0.3886, 0.8028, 0.3886, 0.8028, 0.3886, 0.8028, 0.3886, 0.8028, 0.3886, 0.8028, 0.3886, 0.8028, 0.3886, 0.8028, 0.3886, 0.8028, 0.3886, 0.8028, 0.3886, 0.8028, 0.3886, 0.8028, 0.3886, 0.8028, 0.3886, 0.8028, 0.3886, 0.8028, 0.3886, 0.8028, 0.3886, 0.8028, 0.3886, 0.8028, 0.3886, 0.8028, 0.3886, 0.8028, 0.3886, 0.8028, 0.3886, 0.8028, 0.3886, 0.8028, 0.3886, 0.8028, 0.3886, 0.8028, 0.3886, 0.8028, 0.3886, 0.8028, 0.3886, 0.8028, 0.3886, 0.8028, 0.3886, 0.8028, 0.3886, 0.8028, 0.3886, 0.8028, 0.3886, 0.8028, 0.3886, 0.8028, 0.3886, 0.8028, 0.3886, 0.8028, 0.3886, 0.8028, 0.3886, 0.8028, 0.3886, 0.8028, 0.3886, 0.8028, 0.3886, 0.8028, 0.3886, 0.8028, 0.3886, 0.8028, 0.3886, 0.8028, 0.3886, 0.8028, 0.3886, 0.8028, 0.3886, 0.8028, 0.3886, 0.8028, 0.3886, 0.8028, 0.3886, 0.8028, 0.3886, 0.8028, 0.3886, 0.8028, 0.3886, 0.8028, 0.3886, 0.8028, 0.3886, 0.8028, 0.3886, 0.8028, 0.3886, 0.8028, 0.3886, 0.8028, 0.3886, 0.8028, 0.3886, 0.8028, 0.3886, 0.8028, 0.3886, 0.8028, 0.3886, 0.8028, 0.3886, 0.8028, 0.3886, 0.8028, 0.3886, 0.8028, 0.3886, 0.8028, 0.3886, 0.8028, 0.3886, 0.8028, 0.3886, 0.6317, 0.428, 0.6317, 0.428, 0.6317, 0.428, 0.6317, 0.428, 0.6317, 0.428, 0.6317, 0.428, 0.6317, 0.428, 0.6317, 0.428, 0.6317, 0.428, 0.6317, 0.428, 0.6317, 0.428, 0.6317, 0.428, 0.6317, 0.428, 0.6317, 0.428, 0.6317, 0.428, 0.6317, 0.428, 0.6317, 0.428, 0.6317, 0.428, 0.6317, 0.428, 0.6317, 0.428, 0.6317, 0.428, 0.6317, 0.428, 0.6317, 0.428, 0.6317, 0.428, 0.6317, 0.428, 0.6317, 0.428, 0.6317, 0.428, 0.6317, 0.428, 0.6317, 0.428, 0.6317, 0.428, 0.6317, 0.428, 0.6317, 0.428, 0.6317, 0.428, 0.6317, 0.428, 0.6317, 0.428, 0.6317, 0.428, 0.6317, 0.428, 0.6317, 0.428, 0.6317, 0.428, 0.6317, 0.428, 0.6317, 0.428, 0.6317, 0.428, 0.6317, 0.428, 0.6317, 0.428, 0.6317, 0.428, 0.6317, 0.428, 0.6317, 0.428, 0.6317, 0.428, 0.6317, 0.428, 0.6317, 0.428, 0.6317, 0.428, 0.6317, 0.428, 0.6317, 0.428, 0.6317, 0.428, 0.6317, 0.428, 0.6317, 0.428, 0.6317, 0.428, 0.6317, 0.428, 0.6317, 0.428, 0.6317, 0.428, 0.6317, 0.428, 0.6317, 0.428, 0.6317, 0.428, 0.6317, 0.428, 0.6317, 0.428, 0.6317, 0.428, 0.6317, 0.428, 0.6317, 0.428, 0.6317, 0.428, 0.6317, 0.428, 0.6317, 0.428, 0.6317, 0.428, 0.6317, 0.428, 0.6317, 0.428, 0.6317, 0.428, 0.6317, 0.428, 0.6317, 0.428, 0.6317, 0.428, 0.6317, 0.428, 0.6317, 0.428, 0.6317, 0.428, 0.6317, 0.428, 0.6317, 0.428, 0.6317, 0.428, 0.6317, 0.428, 0.6317, 0.428, 0.6317, 0.428, 0.6317, 0.428, 0.6317, 0.428, 0.6317, 0.428, 0.6317, 0.428, 0.6317, 0.428, 0.6317, 0.428, 0.6317, 0.428, 0.6317, 0.428, 0.6317, 0.428, 0.6317, 0.428, 0.6317, 0.428, 0.6317, 0.428, 0.6317, 0.428, 0.6317, 0.428, 0.6317, 0.428, 0.6317, 0.428, 0.6317, 0.428, 0.6317, 0.428, 0.6317, 0.428, 0.6317, 0.428, 0.6317, 0.428, 0.6317, 0.428, 0.6317, 0.428, 0.6317, 0.428, 0.6317, 0.428, 0.6398, 0.2311, 0.6398, 0.2311, 0.6398, 0.2311, 0.6398, 0.2311, 0.6398, 0.2311, 0.6398, 0.2311, 0.6398, 0.2311, 0.6398, 0.2311, 0.6398, 0.2311, 0.6398, 0.2311, 0.6398, 0.2311, 0.6398, 0.2311, 0.6398, 0.2311, 0.6398, 0.2311, 0.6398, 0.2311, 0.6398, 0.2311, 0.6398, 0.2311, 0.6398, 0.2311, 0.6398, 0.2311, 0.6398, 0.2311, 0.6398, 0.2311, 0.6398, 0.2311, 0.6398, 0.2311, 0.6398, 0.2311, 0.6398, 0.2311, 0.6398, 0.2311, 0.6398, 0.2311, 0.6398, 0.2311, 0.6398, 0.2311, 0.6398, 0.2311, 0.6398, 0.2311, 0.6398, 0.2311, 0.6398, 0.2311, 0.6398, 0.2311, 0.6398, 0.2311, 0.6398, 0.2311, 0.6398, 0.2311, 0.6398, 0.2311, 0.6398, 0.2311, 0.6398, 0.2311, 0.6398, 0.2311, 0.6398, 0.2311, 0.6398, 0.2311, 0.6398, 0.2311, 0.6398, 0.2311, 0.6398, 0.2311, 0.6398, 0.2311, 0.6398, 0.2311, 0.6398, 0.2311, 0.6398, 0.2311, 0.6398, 0.2311, 0.6398, 0.2311, 0.6398, 0.2311, 0.6398, 0.2311, 0.6398, 0.2311, 0.6398, 0.2311, 0.6398, 0.2311, 0.6398, 0.2311, 0.6398, 0.2311, 0.6398, 0.2311, 0.6398, 0.2311, 0.6398, 0.2311, 0.6398, 0.2311, 0.6398, 0.2311, 0.6398, 0.2311, 0.6398, 0.2311, 0.6398, 0.2311, 0.6398, 0.2311, 0.6398, 0.2311, 0.6398, 0.2311, 0.6398, 0.2311, 0.6398, 0.2311, 0.6398, 0.2311, 0.6398, 0.2311, 0.6398, 0.2311, 0.6398, 0.2311, 0.6398, 0.2311, 0.6398, 0.2311, 0.6398, 0.2311, 0.6398, 0.2311, 0.6398, 0.2311, 0.6398, 0.2311, 0.6398, 0.2311, 0.6398, 0.2311, 0.6398, 0.2311, 0.6398, 0.2311, 0.6398, 0.2311, 0.6398, 0.2311, 0.8028, 0.3886, 0.8028, 0.3886, 0.8028, 0.3886, 0.8028, 0.3886, 0.6398, 0.2311, 0.6398, 0.2311, 0.6398, 0.2311, 0.6398, 0.2311, 0.6398, 0.2311, 0.6398, 0.2311, 0.6398, 0.2311, 0.6398, 0.2311, 0.8028, 0.3886, 0.8028, 0.3886, 0.8028, 0.3886, 0.8028, 0.3886, 0.6398, 0.2311, 0.6398, 0.2311, 0.6398, 0.2311, 0.6398, 0.2311, 0.6398, 0.2311, 0.6398, 0.2311, 0.6398, 0.2311, 0.6398, 0.2311, 0.6398, 0.2311, 0.6398, 0.2311, 0.6398, 0.2311, 0.6398, 0.2311, 0.6398, 0.2311, 0.6398, 0.2311, 0.6398, 0.2311, 0.6398, 0.2311, 0.6398, 0.2311, 0.6398, 0.2311, 0.6398, 0.2311, 0.6398, 0.2311, 0.6398, 0.2311, 0.6398, 0.2311, 0.6398, 0.2311, 0.6398, 0.2311, 0.6398, 0.2311, 0.6398, 0.2311, 0.6398, 0.2311, 0.6398, 0.2311, 0.6398, 0.2311, 0.6398, 0.2311, 0.6398, 0.2311, 0.6398, 0.2311, 0.6398, 0.2311, 0.6398, 0.2311, 0.6398, 0.2311, 0.6398, 0.2311, 0.6398, 0.2311, 0.6398, 0.2311, 0.6398, 0.2311, 0.6398, 0.2311, 0.6398, 0.2311, 0.6398, 0.2311, 0.6398, 0.2311, 0.6398, 0.2311, 0.6398, 0.2311, 0.6398, 0.2311, 0.6398, 0.2311, 0.6398, 0.2311, 0.6398, 0.2311, 0.6398, 0.2311, 0.6398, 0.2311, 0.6398, 0.2311, 0.6398, 0.2311, 0.6398, 0.2311, 0.6398, 0.2311, 0.6398, 0.2311, 0.6398, 0.2311, 0.6398, 0.2311, 0.6398, 0.2311, 0.6398, 0.2311, 0.8028, 0.3886, 0.8028, 0.3886, 0.8028, 0.3886, 0.8028, 0.3886, 0.6412, 0.428, 0.6412, 0.428, 0.6412, 0.428, 0.6412, 0.428, 0.6412, 0.428, 0.6412, 0.428, 0.6412, 0.428, 0.6412, 0.428, 0.6412, 0.428, 0.6412, 0.428, 0.6412, 0.428, 0.6412, 0.428, 0.6412, 0.428, 0.6412, 0.428, 0.6412, 0.428, 0.6412, 0.428, 0.6412, 0.428, 0.6412, 0.428, 0.6412, 0.428, 0.6412, 0.428, 0.6412, 0.428, 0.6412, 0.428, 0.6412, 0.428, 0.6412, 0.428, 0.6412, 0.428, 0.6412, 0.428, 0.6412, 0.428, 0.6412, 0.428, 0.6412, 0.428, 0.6412, 0.428, 0.6412, 0.428, 0.6412, 0.428, 0.6412, 0.428, 0.6412, 0.428, 0.6412, 0.428, 0.6412, 0.428, 0.6412, 0.428, 0.6412, 0.428, 0.6412, 0.428, 0.6412, 0.428, 0.6412, 0.428, 0.6412, 0.428, 0.6412, 0.428, 0.6412, 0.428, 0.6412, 0.428, 0.6412, 0.428, 0.6412, 0.428, 0.6412, 0.428, 0.6412, 0.428, 0.6412, 0.428, 0.6412, 0.428, 0.6412, 0.428, 0.6412, 0.428, 0.6412, 0.428, 0.6412, 0.428, 0.6412, 0.428, 0.6412, 0.428, 0.6412, 0.428, 0.6412, 0.428, 0.6412, 0.428, 0.6412, 0.428, 0.6412, 0.428, 0.6412, 0.428, 0.6412, 0.428, 0.6412, 0.428, 0.6412, 0.428, 0.6412, 0.428, 0.6412, 0.428, 0.6412, 0.428, 0.6412, 0.428, 0.6412, 0.428, 0.6412, 0.428, 0.6412, 0.428, 0.6412, 0.428, 0.6412, 0.428, 0.6412, 0.428, 0.6412, 0.428, 0.6412, 0.428, 0.6412, 0.428, 0.6412, 0.428, 0.6412, 0.428, 0.6412, 0.428, 0.6412, 0.428, 0.6412, 0.428, 0.6412, 0.428, 0.6412, 0.428, 0.6412, 0.428, 0.6412, 0.428, 0.6412, 0.428, 0.6412, 0.428, 0.6412, 0.428, 0.6412, 0.428, 0.6412, 0.428, 0.6412, 0.428, 0.6412, 0.428, 0.6412, 0.428])
me_cylinder.materials.append(mat_material)
me_cylinder.use_remesh_fix_poles = True
me_cylinder.use_remesh_preserve_attributes = False
me_cylinder.use_mirror_vertex_groups = False
me_cylinder.update()

# ---- objects
ob_cylinder = bpy.data.objects.new('Cylinder', me_cylinder)

# ---- transforms, parenting, visibility, modifiers, constraints
ob_cylinder.location = (0.0, 0.0, 1.458)
ob_cylinder.scale = (1.303, 1.303, 1.303)
ob_cylinder.lineart.crease_threshold = 0.0

# ---- collection membership
col_collection.objects.link(ob_cylinder)

# ---- scene / render settings (as saved in the file)
scene.frame_start = 1; scene.frame_end = 250; scene.frame_set(1)
scene.render.engine = 'BLENDER_EEVEE_NEXT'
scene.cycles.use_denoising = False
scene.cycles.samples = 128
scene.cycles.sampling_pattern = 'TABULATED_SOBOL'
scene.cycles.use_adaptive_sampling = False
scene.cycles.use_light_tree = False
scene.view_settings.view_transform = 'Filmic'
bpy.context.view_layer.update()

# ---- added for rendering (the .blend has no active camera and no usable light): camera, sun
cam_auto = bpy.data.cameras.new('AutoCamera')
cam_auto.lens = 50.0
cam_auto.sensor_width = 36.0
cam_auto.clip_end = 1000.0
ob_auto_camera = bpy.data.objects.new('AutoCamera', cam_auto)
scene.collection.objects.link(ob_auto_camera)
ob_auto_camera.location = (4.78181, -5.66662, 5.07704)
ob_auto_camera.rotation_euler = (1.09748, -7.21219e-08, 0.694738)
scene.camera = ob_auto_camera
light_auto_sun = bpy.data.lights.new('AutoSun', 'SUN')
light_auto_sun.energy = 3.0
light_auto_sun.angle = 0.0523599
ob_auto_sun = bpy.data.objects.new('AutoSun', light_auto_sun)
scene.collection.objects.link(ob_auto_sun)
ob_auto_sun.rotation_euler = (0.872665, 0.174533, 0.523599)
bpy.context.view_layer.update()
